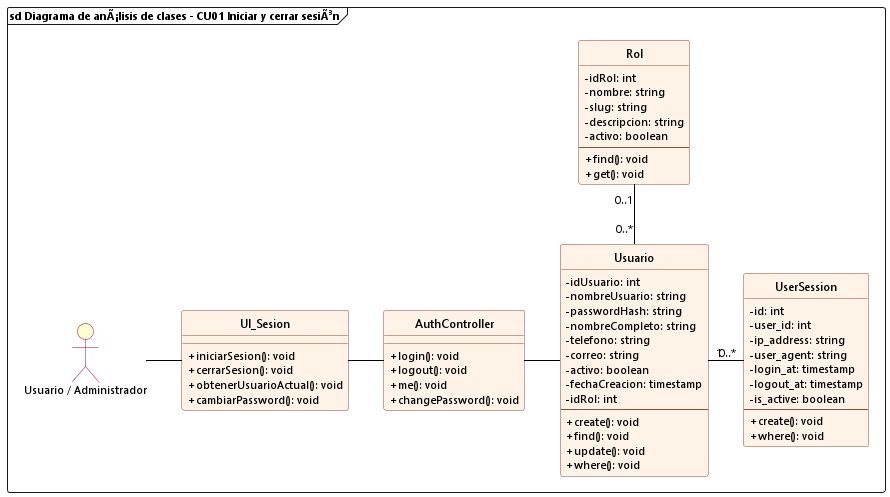

The diagram above was rendered by PlantUML. Its source (embedded in the PNG):
@startuml cu01_analisis_iniciar_cerrar_sesion
allowmixing

skinparam backgroundColor white
skinparam defaultFontName "Segoe UI"
skinparam defaultFontSize 11
skinparam classFontSize 12
skinparam classAttributeIconSize 0
hide circle

skinparam class {
    BackgroundColor #FFF2E6
    BorderColor #8A4B38
    RoundCorner 6
    HeaderBackgroundColor #FFF2E6
    ArrowColor black
}

skinparam actor {
    BackgroundColor #FEFECE
    BorderColor #A80036
}

frame "sd Diagrama de anÃ¡lisis de clases - CU01 Iniciar y cerrar sesiÃ³n" {
    actor "Usuario / Administrador" as UserActor
    
    class UI_Sesion {
        + iniciarSesion(): void
        + cerrarSesion(): void
        + obtenerUsuarioActual(): void
        + cambiarPassword(): void
    }

    class AuthController {
        + login(): void
        + logout(): void
        + me(): void
        + changePassword(): void
    }

    class Usuario {
        - idUsuario: int
        - nombreUsuario: string
        - passwordHash: string
        - nombreCompleto: string
        - telefono: string
        - correo: string
        - activo: boolean
        - fechaCreacion: timestamp
        - idRol: int
        --
        + create(): void
        + find(): void
        + update(): void
        + where(): void
    }

    class Rol {
        - idRol: int
        - nombre: string
        - slug: string
        - descripcion: string
        - activo: boolean
        --
        + find(): void
        + get(): void
    }

    class UserSession {
        - id: int
        - user_id: int
        - ip_address: string
        - user_agent: string
        - login_at: timestamp
        - logout_at: timestamp
        - is_active: boolean
        --
        + create(): void
        + where(): void
    }

    UserActor -right- UI_Sesion
    UI_Sesion -right- AuthController
    AuthController -right- Usuario

    Usuario "0..*" -up- "0..1" Rol
    Usuario "1" -right- "0..*" UserSession
}
@enduml